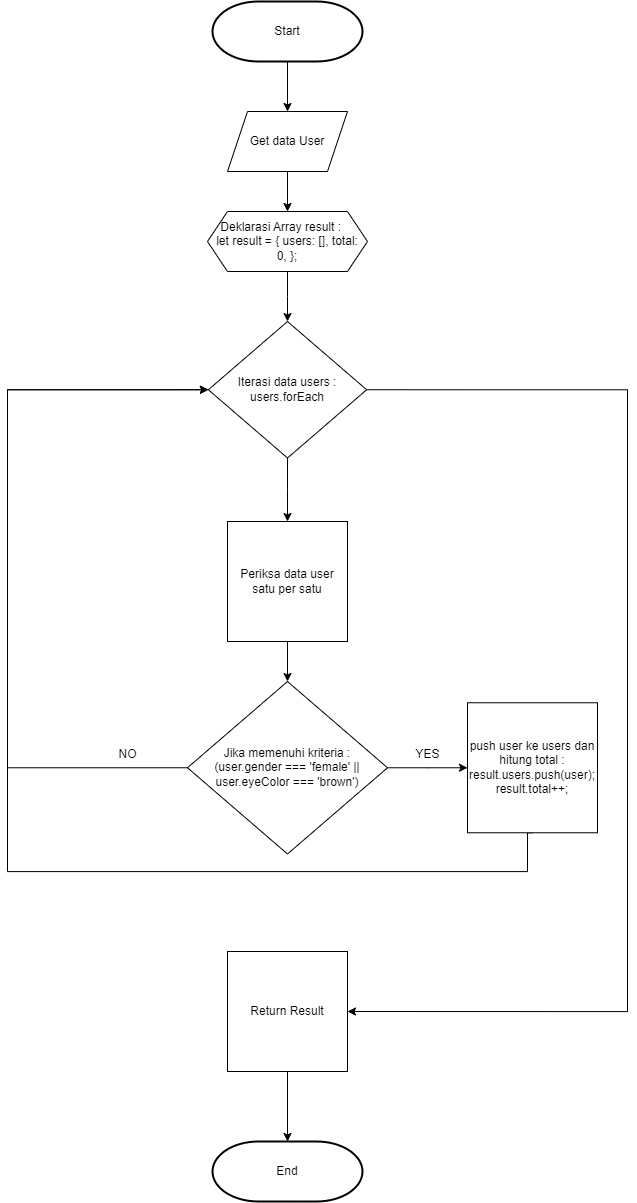

The diagram above was exported from draw.io. Its source (the exported page's mxGraphModel, read from the mxfile embedded in the PNG):
<mxGraphModel dx="1444" dy="767" grid="1" gridSize="10" guides="1" tooltips="1" connect="1" arrows="1" fold="1" page="1" pageScale="1" pageWidth="1169" pageHeight="827" background="none" math="0" shadow="0">
  <root>
    <mxCell id="0" />
    <mxCell id="1" parent="0" />
    <mxCell id="GH6xLk8RloeJgijSVg6p-71" value="" style="edgeStyle=orthogonalEdgeStyle;rounded=0;orthogonalLoop=1;jettySize=auto;html=1;" edge="1" parent="1" source="GH6xLk8RloeJgijSVg6p-55" target="GH6xLk8RloeJgijSVg6p-70">
      <mxGeometry relative="1" as="geometry" />
    </mxCell>
    <mxCell id="GH6xLk8RloeJgijSVg6p-55" value="Start" style="strokeWidth=2;html=1;shape=mxgraph.flowchart.terminator;whiteSpace=wrap;" vertex="1" parent="1">
      <mxGeometry x="295" y="70" width="150" height="60" as="geometry" />
    </mxCell>
    <mxCell id="GH6xLk8RloeJgijSVg6p-74" value="" style="edgeStyle=orthogonalEdgeStyle;rounded=0;orthogonalLoop=1;jettySize=auto;html=1;" edge="1" parent="1" source="GH6xLk8RloeJgijSVg6p-59" target="GH6xLk8RloeJgijSVg6p-73">
      <mxGeometry relative="1" as="geometry" />
    </mxCell>
    <mxCell id="GH6xLk8RloeJgijSVg6p-59" value="Deklarasi Array result :&lt;span style=&quot;white-space: pre;&quot;&gt;&#09;&lt;/span&gt;&lt;br&gt;&lt;div&gt;let result = {&amp;nbsp;&lt;span style=&quot;background-color: initial;&quot;&gt;users: [],&amp;nbsp;&lt;/span&gt;&lt;span style=&quot;background-color: initial;&quot;&gt;total: 0,&amp;nbsp;&lt;/span&gt;&lt;span style=&quot;background-color: initial;&quot;&gt;};&lt;/span&gt;&lt;/div&gt;" style="shape=hexagon;perimeter=hexagonPerimeter2;whiteSpace=wrap;html=1;fixedSize=1;" vertex="1" parent="1">
      <mxGeometry x="290" y="280" width="160" height="60" as="geometry" />
    </mxCell>
    <mxCell id="GH6xLk8RloeJgijSVg6p-72" value="" style="edgeStyle=orthogonalEdgeStyle;rounded=0;orthogonalLoop=1;jettySize=auto;html=1;" edge="1" parent="1" source="GH6xLk8RloeJgijSVg6p-70" target="GH6xLk8RloeJgijSVg6p-59">
      <mxGeometry relative="1" as="geometry" />
    </mxCell>
    <mxCell id="GH6xLk8RloeJgijSVg6p-70" value="Get data User" style="shape=parallelogram;perimeter=parallelogramPerimeter;whiteSpace=wrap;html=1;fixedSize=1;" vertex="1" parent="1">
      <mxGeometry x="310" y="180" width="120" height="60" as="geometry" />
    </mxCell>
    <mxCell id="GH6xLk8RloeJgijSVg6p-79" value="" style="edgeStyle=orthogonalEdgeStyle;rounded=0;orthogonalLoop=1;jettySize=auto;html=1;" edge="1" parent="1" source="GH6xLk8RloeJgijSVg6p-73" target="GH6xLk8RloeJgijSVg6p-78">
      <mxGeometry relative="1" as="geometry" />
    </mxCell>
    <mxCell id="GH6xLk8RloeJgijSVg6p-92" style="edgeStyle=orthogonalEdgeStyle;rounded=0;orthogonalLoop=1;jettySize=auto;html=1;exitX=1;exitY=0.5;exitDx=0;exitDy=0;entryX=1;entryY=0.5;entryDx=0;entryDy=0;" edge="1" parent="1" source="GH6xLk8RloeJgijSVg6p-73" target="GH6xLk8RloeJgijSVg6p-87">
      <mxGeometry relative="1" as="geometry">
        <Array as="points">
          <mxPoint x="710" y="458" />
          <mxPoint x="710" y="1080" />
        </Array>
      </mxGeometry>
    </mxCell>
    <mxCell id="GH6xLk8RloeJgijSVg6p-73" value="Iterasi data users :&lt;br style=&quot;border-color: var(--border-color);&quot;&gt;users.forEach" style="rhombus;whiteSpace=wrap;html=1;" vertex="1" parent="1">
      <mxGeometry x="290.88" y="390" width="158.25" height="136.5" as="geometry" />
    </mxCell>
    <mxCell id="GH6xLk8RloeJgijSVg6p-81" value="" style="edgeStyle=orthogonalEdgeStyle;rounded=0;orthogonalLoop=1;jettySize=auto;html=1;" edge="1" parent="1" source="GH6xLk8RloeJgijSVg6p-78" target="GH6xLk8RloeJgijSVg6p-80">
      <mxGeometry relative="1" as="geometry" />
    </mxCell>
    <mxCell id="GH6xLk8RloeJgijSVg6p-78" value="Periksa data user satu per satu" style="whiteSpace=wrap;html=1;aspect=fixed;" vertex="1" parent="1">
      <mxGeometry x="310" y="590" width="120" height="120" as="geometry" />
    </mxCell>
    <mxCell id="GH6xLk8RloeJgijSVg6p-84" value="" style="edgeStyle=orthogonalEdgeStyle;rounded=0;orthogonalLoop=1;jettySize=auto;html=1;" edge="1" parent="1" source="GH6xLk8RloeJgijSVg6p-80" target="GH6xLk8RloeJgijSVg6p-82">
      <mxGeometry relative="1" as="geometry" />
    </mxCell>
    <mxCell id="GH6xLk8RloeJgijSVg6p-85" style="edgeStyle=orthogonalEdgeStyle;rounded=0;orthogonalLoop=1;jettySize=auto;html=1;exitX=0;exitY=0.5;exitDx=0;exitDy=0;entryX=0;entryY=0.5;entryDx=0;entryDy=0;" edge="1" parent="1" source="GH6xLk8RloeJgijSVg6p-80" target="GH6xLk8RloeJgijSVg6p-73">
      <mxGeometry relative="1" as="geometry">
        <Array as="points">
          <mxPoint x="90" y="836" />
          <mxPoint x="90" y="458" />
        </Array>
      </mxGeometry>
    </mxCell>
    <mxCell id="GH6xLk8RloeJgijSVg6p-80" value="Jika memenuhi kriteria :&lt;br&gt;(user.gender === 'female' || user.eyeColor === 'brown')" style="rhombus;whiteSpace=wrap;html=1;" vertex="1" parent="1">
      <mxGeometry x="270" y="750" width="200" height="172.51" as="geometry" />
    </mxCell>
    <mxCell id="GH6xLk8RloeJgijSVg6p-91" style="edgeStyle=orthogonalEdgeStyle;rounded=0;orthogonalLoop=1;jettySize=auto;html=1;exitX=0.5;exitY=1;exitDx=0;exitDy=0;entryX=0;entryY=0.5;entryDx=0;entryDy=0;" edge="1" parent="1" source="GH6xLk8RloeJgijSVg6p-82" target="GH6xLk8RloeJgijSVg6p-73">
      <mxGeometry relative="1" as="geometry">
        <Array as="points">
          <mxPoint x="610" y="940" />
          <mxPoint x="90" y="940" />
          <mxPoint x="90" y="458" />
        </Array>
      </mxGeometry>
    </mxCell>
    <mxCell id="GH6xLk8RloeJgijSVg6p-82" value="push user ke users dan hitung total :&lt;br&gt;&lt;div&gt;result.users.push(user);&lt;/div&gt;&lt;div&gt;result.total++;&lt;/div&gt;" style="whiteSpace=wrap;html=1;aspect=fixed;" vertex="1" parent="1">
      <mxGeometry x="550" y="771.26" width="130" height="130" as="geometry" />
    </mxCell>
    <mxCell id="GH6xLk8RloeJgijSVg6p-95" value="" style="edgeStyle=orthogonalEdgeStyle;rounded=0;orthogonalLoop=1;jettySize=auto;html=1;" edge="1" parent="1" source="GH6xLk8RloeJgijSVg6p-87" target="GH6xLk8RloeJgijSVg6p-88">
      <mxGeometry relative="1" as="geometry" />
    </mxCell>
    <mxCell id="GH6xLk8RloeJgijSVg6p-87" value="Return Result" style="whiteSpace=wrap;html=1;aspect=fixed;" vertex="1" parent="1">
      <mxGeometry x="310" y="1020" width="120" height="120" as="geometry" />
    </mxCell>
    <mxCell id="GH6xLk8RloeJgijSVg6p-88" value="End" style="strokeWidth=2;html=1;shape=mxgraph.flowchart.terminator;whiteSpace=wrap;" vertex="1" parent="1">
      <mxGeometry x="295" y="1210" width="150" height="60" as="geometry" />
    </mxCell>
    <mxCell id="GH6xLk8RloeJgijSVg6p-93" value="NO" style="text;html=1;align=center;verticalAlign=middle;resizable=0;points=[];autosize=1;strokeColor=none;fillColor=none;" vertex="1" parent="1">
      <mxGeometry x="190" y="808" width="40" height="30" as="geometry" />
    </mxCell>
    <mxCell id="GH6xLk8RloeJgijSVg6p-94" value="YES" style="text;html=1;align=center;verticalAlign=middle;resizable=0;points=[];autosize=1;strokeColor=none;fillColor=none;" vertex="1" parent="1">
      <mxGeometry x="485" y="808" width="50" height="30" as="geometry" />
    </mxCell>
  </root>
</mxGraphModel>